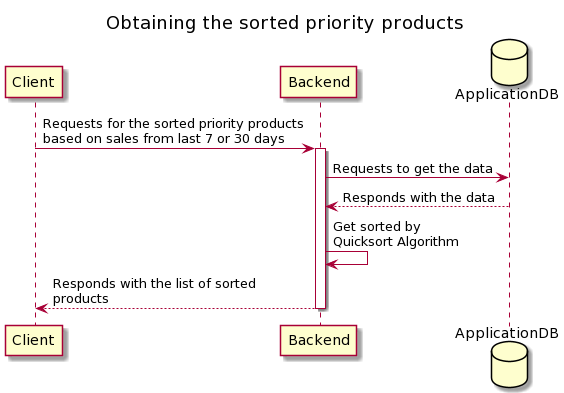

The diagram above was rendered by PlantUML. Its source (embedded in the PNG):
@startuml
title: Obtaining the sorted priority products

Client -> Backend: Requests for the sorted priority products\nbased on sales from last 7 or 30 days 

database ApplicationDB

activate Backend
Backend -> ApplicationDB: Requests to get the data

ApplicationDB --> Backend: Responds with the data

Backend -> Backend: Get sorted by\nQuicksort Algorithm

Backend --> Client: Responds with the list of sorted\nproducts
deactivate Backend
@enduml